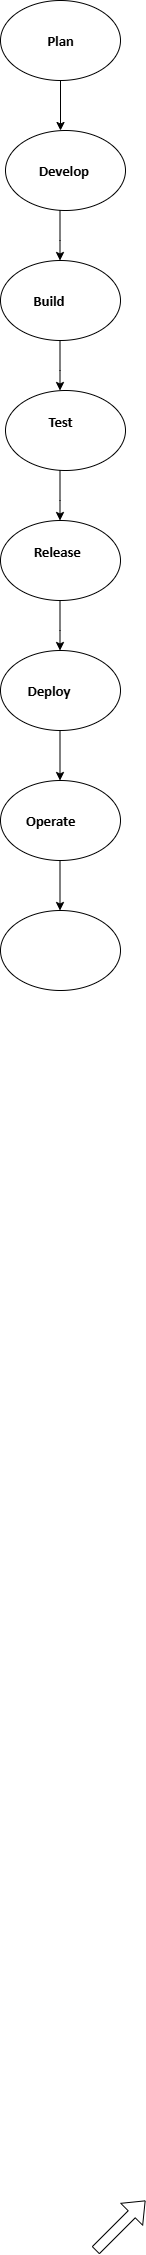

The diagram above was exported from draw.io. Its source (the exported page's mxGraphModel, read from the mxfile embedded in the PNG):
<mxGraphModel dx="1042" dy="2762" grid="1" gridSize="10" guides="1" tooltips="1" connect="1" arrows="1" fold="1" page="1" pageScale="1" pageWidth="850" pageHeight="1100" math="0" shadow="0">
  <root>
    <mxCell id="0" />
    <mxCell id="1" parent="0" />
    <mxCell id="Gt5hlYTKJVWWZP6lXquA-1" value="" style="shape=flexArrow;endArrow=classic;html=1;rounded=0;" edge="1" parent="1">
      <mxGeometry width="50" height="50" relative="1" as="geometry">
        <mxPoint x="400" y="90" as="sourcePoint" />
        <mxPoint x="450" y="40" as="targetPoint" />
      </mxGeometry>
    </mxCell>
    <mxCell id="Gt5hlYTKJVWWZP6lXquA-2" value="&lt;b&gt;&lt;span style=&quot;font-size:11.0pt;&lt;br/&gt;line-height:107%;font-family:&amp;quot;Calibri&amp;quot;,sans-serif;mso-ascii-theme-font:minor-latin;&lt;br/&gt;mso-fareast-font-family:Calibri;mso-fareast-theme-font:minor-latin;mso-hansi-theme-font:&lt;br/&gt;minor-latin;mso-bidi-font-family:Gautami;mso-bidi-theme-font:minor-bidi;&lt;br/&gt;mso-ansi-language:EN-US;mso-fareast-language:EN-US;mso-bidi-language:AR-SA&quot; lang=&quot;EN-US&quot;&gt;Plan&lt;/span&gt;&lt;/b&gt;" style="ellipse;whiteSpace=wrap;html=1;" vertex="1" parent="1">
      <mxGeometry x="305" y="-2160" width="120" height="80" as="geometry" />
    </mxCell>
    <mxCell id="Gt5hlYTKJVWWZP6lXquA-4" value="" style="endArrow=classic;html=1;rounded=0;exitX=0.5;exitY=1;exitDx=0;exitDy=0;" edge="1" parent="1" source="Gt5hlYTKJVWWZP6lXquA-2">
      <mxGeometry width="50" height="50" relative="1" as="geometry">
        <mxPoint x="305" y="-2020" as="sourcePoint" />
        <mxPoint x="365" y="-2030" as="targetPoint" />
      </mxGeometry>
    </mxCell>
    <mxCell id="Gt5hlYTKJVWWZP6lXquA-6" value="&lt;b&gt;&lt;span style=&quot;font-size:11.0pt;&lt;br/&gt;line-height:107%;font-family:&amp;quot;Calibri&amp;quot;,sans-serif;mso-ascii-theme-font:minor-latin;&lt;br/&gt;mso-fareast-font-family:Calibri;mso-fareast-theme-font:minor-latin;mso-hansi-theme-font:&lt;br/&gt;minor-latin;mso-bidi-font-family:Gautami;mso-bidi-theme-font:minor-bidi;&lt;br/&gt;mso-ansi-language:EN-US;mso-fareast-language:EN-US;mso-bidi-language:AR-SA&quot; lang=&quot;EN-US&quot;&gt;Develop&amp;nbsp;&lt;/span&gt;&lt;/b&gt;" style="ellipse;whiteSpace=wrap;html=1;" vertex="1" parent="1">
      <mxGeometry x="310" y="-2030" width="120" height="80" as="geometry" />
    </mxCell>
    <mxCell id="Gt5hlYTKJVWWZP6lXquA-7" value="" style="endArrow=classic;html=1;rounded=0;exitX=0.5;exitY=1;exitDx=0;exitDy=0;" edge="1" parent="1">
      <mxGeometry width="50" height="50" relative="1" as="geometry">
        <mxPoint x="364.5" y="-1950" as="sourcePoint" />
        <mxPoint x="364.5" y="-1900" as="targetPoint" />
        <Array as="points">
          <mxPoint x="364.5" y="-1920" />
        </Array>
      </mxGeometry>
    </mxCell>
    <mxCell id="Gt5hlYTKJVWWZP6lXquA-8" value="&lt;b&gt;&lt;span style=&quot;font-size:11.0pt;&lt;br/&gt;line-height:107%;font-family:&amp;quot;Calibri&amp;quot;,sans-serif;mso-ascii-theme-font:minor-latin;&lt;br/&gt;mso-fareast-font-family:Calibri;mso-fareast-theme-font:minor-latin;mso-hansi-theme-font:&lt;br/&gt;minor-latin;mso-bidi-font-family:Gautami;mso-bidi-theme-font:minor-bidi;&lt;br/&gt;mso-ansi-language:EN-US;mso-fareast-language:EN-US;mso-bidi-language:AR-SA&quot; lang=&quot;EN-US&quot;&gt;Build&amp;nbsp; &amp;nbsp; &amp;nbsp; &amp;nbsp;&lt;/span&gt;&lt;/b&gt;" style="ellipse;whiteSpace=wrap;html=1;" vertex="1" parent="1">
      <mxGeometry x="305" y="-1900" width="120" height="80" as="geometry" />
    </mxCell>
    <mxCell id="Gt5hlYTKJVWWZP6lXquA-9" value="" style="endArrow=classic;html=1;rounded=0;exitX=0.5;exitY=1;exitDx=0;exitDy=0;" edge="1" parent="1">
      <mxGeometry width="50" height="50" relative="1" as="geometry">
        <mxPoint x="364.5" y="-1820" as="sourcePoint" />
        <mxPoint x="364.5" y="-1770" as="targetPoint" />
        <Array as="points">
          <mxPoint x="364.5" y="-1790" />
        </Array>
      </mxGeometry>
    </mxCell>
    <mxCell id="Gt5hlYTKJVWWZP6lXquA-10" value="&lt;b&gt;&lt;span style=&quot;font-size:11.0pt;&lt;br/&gt;line-height:107%;font-family:&amp;quot;Calibri&amp;quot;,sans-serif;mso-ascii-theme-font:minor-latin;&lt;br/&gt;mso-fareast-font-family:Calibri;mso-fareast-theme-font:minor-latin;mso-hansi-theme-font:&lt;br/&gt;minor-latin;mso-bidi-font-family:Gautami;mso-bidi-theme-font:minor-bidi;&lt;br/&gt;mso-ansi-language:EN-US;mso-fareast-language:EN-US;mso-bidi-language:AR-SA&quot; lang=&quot;EN-US&quot;&gt;&amp;nbsp; &amp;nbsp; &amp;nbsp; &amp;nbsp; &amp;nbsp; &amp;nbsp; Test&amp;nbsp; &amp;nbsp; &amp;nbsp; &amp;nbsp; &amp;nbsp; &amp;nbsp; &amp;nbsp; &amp;nbsp; &amp;nbsp; &amp;nbsp; &amp;nbsp; &amp;nbsp; &amp;nbsp; &amp;nbsp; &amp;nbsp; &amp;nbsp; &amp;nbsp; &amp;nbsp; &amp;nbsp; &amp;nbsp; &amp;nbsp; &amp;nbsp; &amp;nbsp; &amp;nbsp; &amp;nbsp;&lt;/span&gt;&lt;/b&gt;" style="ellipse;whiteSpace=wrap;html=1;" vertex="1" parent="1">
      <mxGeometry x="310" y="-1770" width="120" height="80" as="geometry" />
    </mxCell>
    <mxCell id="Gt5hlYTKJVWWZP6lXquA-11" value="" style="endArrow=classic;html=1;rounded=0;exitX=0.5;exitY=1;exitDx=0;exitDy=0;" edge="1" parent="1">
      <mxGeometry width="50" height="50" relative="1" as="geometry">
        <mxPoint x="364.5" y="-1690" as="sourcePoint" />
        <mxPoint x="364.5" y="-1640" as="targetPoint" />
        <Array as="points">
          <mxPoint x="364.5" y="-1660" />
        </Array>
      </mxGeometry>
    </mxCell>
    <mxCell id="Gt5hlYTKJVWWZP6lXquA-12" value="&lt;b&gt;&lt;span style=&quot;font-size:11.0pt;&lt;br/&gt;line-height:107%;font-family:&amp;quot;Calibri&amp;quot;,sans-serif;mso-ascii-theme-font:minor-latin;&lt;br/&gt;mso-fareast-font-family:Calibri;mso-fareast-theme-font:minor-latin;mso-hansi-theme-font:&lt;br/&gt;minor-latin;mso-bidi-font-family:Gautami;mso-bidi-theme-font:minor-bidi;&lt;br/&gt;mso-ansi-language:EN-US;mso-fareast-language:EN-US;mso-bidi-language:AR-SA&quot; lang=&quot;EN-US&quot;&gt;&amp;nbsp; &amp;nbsp; &amp;nbsp; &amp;nbsp; &amp;nbsp;Release&amp;nbsp; &amp;nbsp; &amp;nbsp; &amp;nbsp; &amp;nbsp; &amp;nbsp; &amp;nbsp; &amp;nbsp; &amp;nbsp; &amp;nbsp; &amp;nbsp; &amp;nbsp; &amp;nbsp; &amp;nbsp; &amp;nbsp; &amp;nbsp; &amp;nbsp; &amp;nbsp; &amp;nbsp; &amp;nbsp; &amp;nbsp; &amp;nbsp; &amp;nbsp;&lt;/span&gt;&lt;/b&gt;&lt;b style=&quot;background-color: transparent; color: light-dark(rgb(0, 0, 0), rgb(255, 255, 255));&quot;&gt;&lt;span style=&quot;font-size:11.0pt;&lt;br/&gt;line-height:107%;font-family:&amp;quot;Calibri&amp;quot;,sans-serif;mso-ascii-theme-font:minor-latin;&lt;br/&gt;mso-fareast-font-family:Calibri;mso-fareast-theme-font:minor-latin;mso-hansi-theme-font:&lt;br/&gt;minor-latin;mso-bidi-font-family:Gautami;mso-bidi-theme-font:minor-bidi;&lt;br/&gt;mso-ansi-language:EN-US;mso-fareast-language:EN-US;mso-bidi-language:AR-SA&quot; lang=&quot;EN-US&quot;&gt;&amp;nbsp;&lt;/span&gt;&lt;/b&gt;" style="ellipse;whiteSpace=wrap;html=1;" vertex="1" parent="1">
      <mxGeometry x="305" y="-1640" width="120" height="80" as="geometry" />
    </mxCell>
    <mxCell id="Gt5hlYTKJVWWZP6lXquA-14" value="" style="endArrow=classic;html=1;rounded=0;exitX=0.5;exitY=1;exitDx=0;exitDy=0;" edge="1" parent="1">
      <mxGeometry width="50" height="50" relative="1" as="geometry">
        <mxPoint x="364.5" y="-1560" as="sourcePoint" />
        <mxPoint x="364.5" y="-1510" as="targetPoint" />
        <Array as="points">
          <mxPoint x="364.5" y="-1530" />
        </Array>
      </mxGeometry>
    </mxCell>
    <mxCell id="Gt5hlYTKJVWWZP6lXquA-15" value="&lt;b&gt;&lt;span style=&quot;font-size:11.0pt;&lt;br/&gt;line-height:107%;font-family:&amp;quot;Calibri&amp;quot;,sans-serif;mso-ascii-theme-font:minor-latin;&lt;br/&gt;mso-fareast-font-family:Calibri;mso-fareast-theme-font:minor-latin;mso-hansi-theme-font:&lt;br/&gt;minor-latin;mso-bidi-font-family:Gautami;mso-bidi-theme-font:minor-bidi;&lt;br/&gt;mso-ansi-language:EN-US;mso-fareast-language:EN-US;mso-bidi-language:AR-SA&quot; lang=&quot;EN-US&quot;&gt;Deploy&amp;nbsp; &amp;nbsp; &amp;nbsp; &amp;nbsp;&lt;/span&gt;&lt;/b&gt;" style="ellipse;whiteSpace=wrap;html=1;" vertex="1" parent="1">
      <mxGeometry x="305" y="-1510" width="120" height="80" as="geometry" />
    </mxCell>
    <mxCell id="Gt5hlYTKJVWWZP6lXquA-16" value="" style="endArrow=classic;html=1;rounded=0;exitX=0.5;exitY=1;exitDx=0;exitDy=0;" edge="1" parent="1">
      <mxGeometry width="50" height="50" relative="1" as="geometry">
        <mxPoint x="364.5" y="-1430" as="sourcePoint" />
        <mxPoint x="364.5" y="-1380" as="targetPoint" />
        <Array as="points" />
      </mxGeometry>
    </mxCell>
    <mxCell id="Gt5hlYTKJVWWZP6lXquA-17" value="&lt;b&gt;&lt;span style=&quot;font-size:11.0pt;&lt;br/&gt;line-height:107%;font-family:&amp;quot;Calibri&amp;quot;,sans-serif;mso-ascii-theme-font:minor-latin;&lt;br/&gt;mso-fareast-font-family:Calibri;mso-fareast-theme-font:minor-latin;mso-hansi-theme-font:&lt;br/&gt;minor-latin;mso-bidi-font-family:Gautami;mso-bidi-theme-font:minor-bidi;&lt;br/&gt;mso-ansi-language:EN-US;mso-fareast-language:EN-US;mso-bidi-language:AR-SA&quot; lang=&quot;EN-US&quot;&gt;Operate&amp;nbsp; &amp;nbsp; &amp;nbsp;&amp;nbsp;&lt;/span&gt;&lt;/b&gt;" style="ellipse;whiteSpace=wrap;html=1;" vertex="1" parent="1">
      <mxGeometry x="305" y="-1380" width="120" height="80" as="geometry" />
    </mxCell>
    <mxCell id="Gt5hlYTKJVWWZP6lXquA-18" value="" style="endArrow=classic;html=1;rounded=0;exitX=0.5;exitY=1;exitDx=0;exitDy=0;" edge="1" parent="1">
      <mxGeometry width="50" height="50" relative="1" as="geometry">
        <mxPoint x="364.5" y="-1300" as="sourcePoint" />
        <mxPoint x="364.5" y="-1250" as="targetPoint" />
        <Array as="points" />
      </mxGeometry>
    </mxCell>
    <mxCell id="Gt5hlYTKJVWWZP6lXquA-19" value="" style="ellipse;whiteSpace=wrap;html=1;" vertex="1" parent="1">
      <mxGeometry x="305" y="-1250" width="120" height="80" as="geometry" />
    </mxCell>
  </root>
</mxGraphModel>